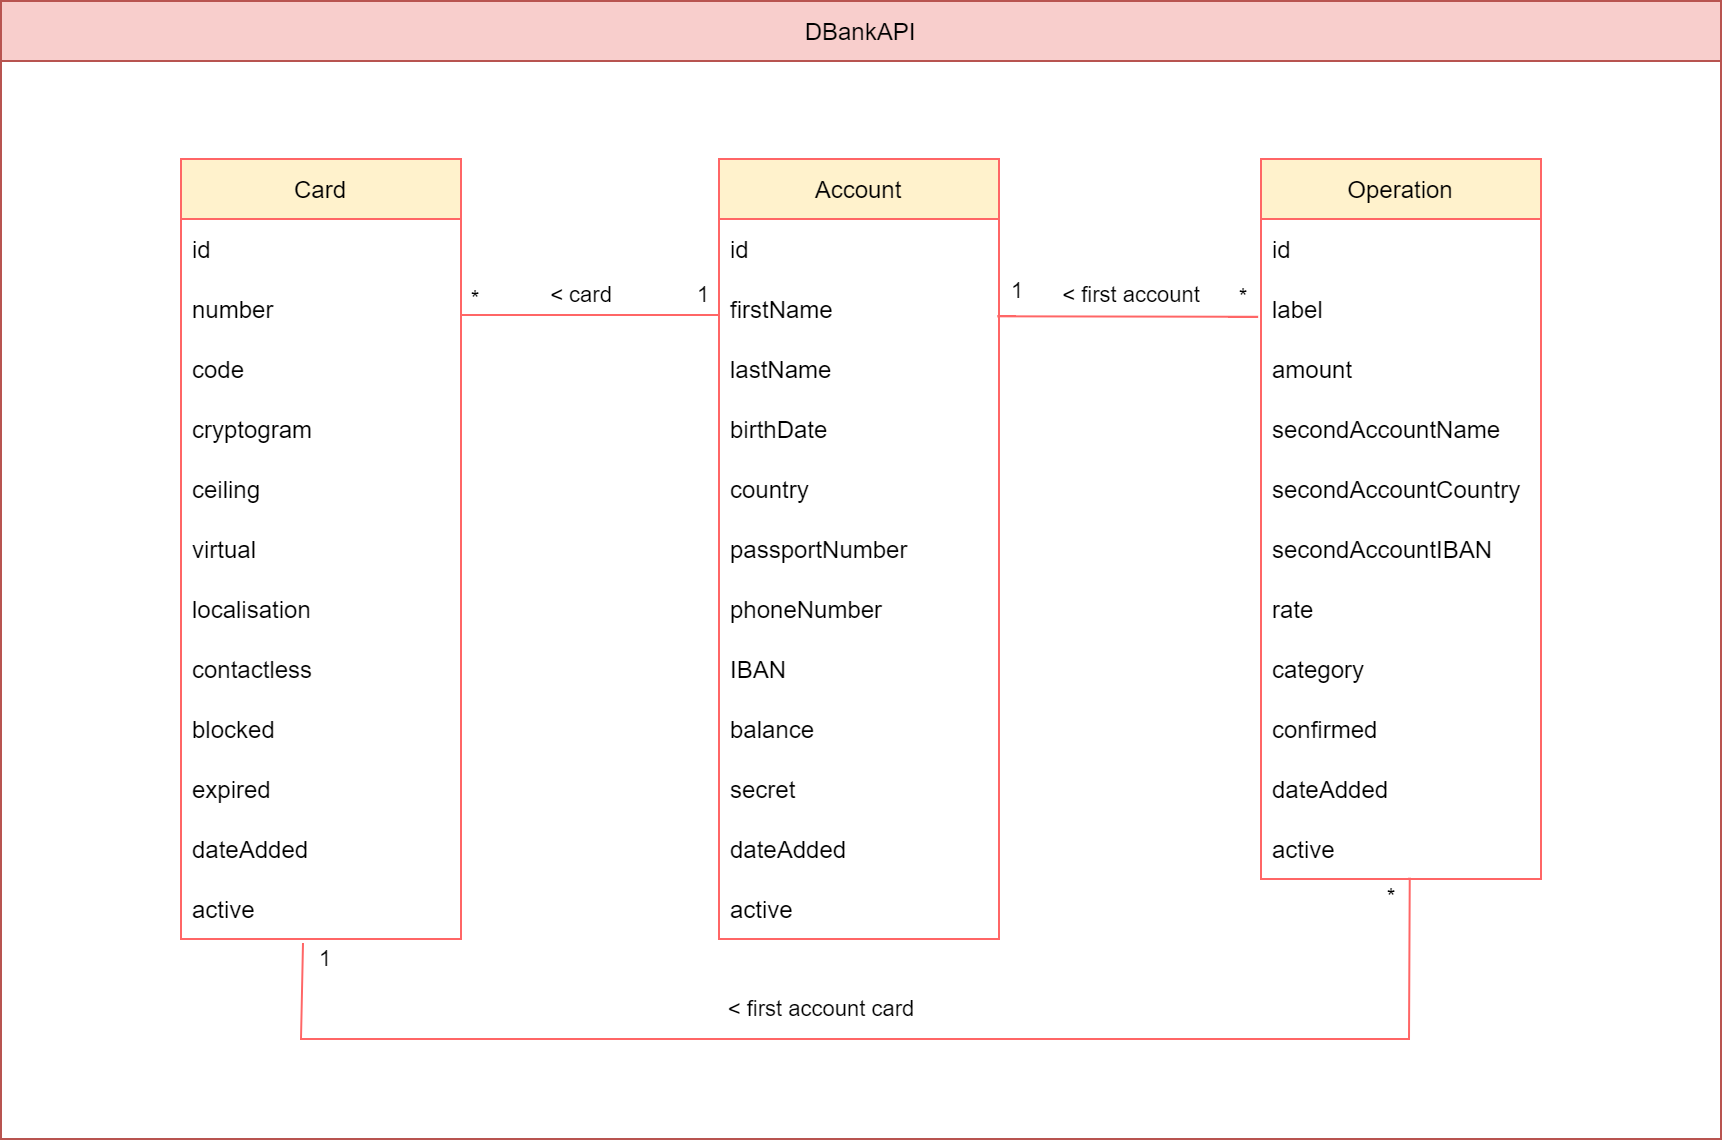

The diagram above was exported from draw.io. Its source (the exported page's mxGraphModel, read from the mxfile embedded in the PNG):
<mxGraphModel dx="1747" dy="1673" grid="1" gridSize="10" guides="1" tooltips="1" connect="1" arrows="1" fold="1" page="1" pageScale="1" pageWidth="827" pageHeight="1169" background="none" math="0" shadow="0">
  <root>
    <mxCell id="WIyWlLk6GJQsqaUBKTNV-0" />
    <mxCell id="WIyWlLk6GJQsqaUBKTNV-1" parent="WIyWlLk6GJQsqaUBKTNV-0" />
    <mxCell id="CHyiCrhAM2kDIvw5hNKC-0" value="Account" style="swimlane;fontStyle=0;childLayout=stackLayout;horizontal=1;startSize=30;horizontalStack=0;resizeParent=1;resizeParentMax=0;resizeLast=0;collapsible=1;marginBottom=0;strokeColor=#FF6666;fillColor=#fff2cc;fontColor=#000000;labelBackgroundColor=none;" parent="WIyWlLk6GJQsqaUBKTNV-1" vertex="1">
      <mxGeometry x="19" y="40" width="140" height="390" as="geometry" />
    </mxCell>
    <mxCell id="CHyiCrhAM2kDIvw5hNKC-46" value="id" style="text;strokeColor=none;fillColor=none;align=left;verticalAlign=middle;spacingLeft=4;spacingRight=4;overflow=hidden;points=[[0,0.5],[1,0.5]];portConstraint=eastwest;rotatable=0;fontColor=#000000;labelBackgroundColor=none;" parent="CHyiCrhAM2kDIvw5hNKC-0" vertex="1">
      <mxGeometry y="30" width="140" height="30" as="geometry" />
    </mxCell>
    <mxCell id="hKXpHrirOXkG8bgR9i-5-20" value="firstName" style="text;strokeColor=none;fillColor=none;align=left;verticalAlign=middle;spacingLeft=4;spacingRight=4;overflow=hidden;points=[[0,0.5],[1,0.5]];portConstraint=eastwest;rotatable=0;fontColor=#000000;labelBackgroundColor=none;" parent="CHyiCrhAM2kDIvw5hNKC-0" vertex="1">
      <mxGeometry y="60" width="140" height="30" as="geometry" />
    </mxCell>
    <mxCell id="hKXpHrirOXkG8bgR9i-5-21" value="lastName" style="text;strokeColor=none;fillColor=none;align=left;verticalAlign=middle;spacingLeft=4;spacingRight=4;overflow=hidden;points=[[0,0.5],[1,0.5]];portConstraint=eastwest;rotatable=0;fontColor=#000000;labelBackgroundColor=none;" parent="CHyiCrhAM2kDIvw5hNKC-0" vertex="1">
      <mxGeometry y="90" width="140" height="30" as="geometry" />
    </mxCell>
    <mxCell id="hKXpHrirOXkG8bgR9i-5-23" value="birthDate" style="text;strokeColor=none;fillColor=none;align=left;verticalAlign=middle;spacingLeft=4;spacingRight=4;overflow=hidden;points=[[0,0.5],[1,0.5]];portConstraint=eastwest;rotatable=0;fontColor=#000000;labelBackgroundColor=none;" parent="CHyiCrhAM2kDIvw5hNKC-0" vertex="1">
      <mxGeometry y="120" width="140" height="30" as="geometry" />
    </mxCell>
    <mxCell id="JRmaMNrHAmPNNL-L9Qcm-0" value="country" style="text;align=left;verticalAlign=middle;spacingLeft=4;spacingRight=4;overflow=hidden;points=[[0,0.5],[1,0.5]];portConstraint=eastwest;rotatable=0;fillColor=none;fontColor=#000000;labelBackgroundColor=none;" parent="CHyiCrhAM2kDIvw5hNKC-0" vertex="1">
      <mxGeometry y="150" width="140" height="30" as="geometry" />
    </mxCell>
    <mxCell id="hKXpHrirOXkG8bgR9i-5-22" value="passportNumber" style="text;strokeColor=none;fillColor=none;align=left;verticalAlign=middle;spacingLeft=4;spacingRight=4;overflow=hidden;points=[[0,0.5],[1,0.5]];portConstraint=eastwest;rotatable=0;fontColor=#000000;labelBackgroundColor=none;" parent="CHyiCrhAM2kDIvw5hNKC-0" vertex="1">
      <mxGeometry y="180" width="140" height="30" as="geometry" />
    </mxCell>
    <mxCell id="tVlw0KWwFuREQq6soX9k-0" value="phoneNumber" style="text;strokeColor=none;fillColor=none;align=left;verticalAlign=middle;spacingLeft=4;spacingRight=4;overflow=hidden;points=[[0,0.5],[1,0.5]];portConstraint=eastwest;rotatable=0;fontColor=#000000;labelBackgroundColor=none;" vertex="1" parent="CHyiCrhAM2kDIvw5hNKC-0">
      <mxGeometry y="210" width="140" height="30" as="geometry" />
    </mxCell>
    <mxCell id="CHyiCrhAM2kDIvw5hNKC-10" value="IBAN" style="text;strokeColor=none;fillColor=none;align=left;verticalAlign=middle;spacingLeft=4;spacingRight=4;overflow=hidden;points=[[0,0.5],[1,0.5]];portConstraint=eastwest;rotatable=0;fontColor=#000000;labelBackgroundColor=none;" parent="CHyiCrhAM2kDIvw5hNKC-0" vertex="1">
      <mxGeometry y="240" width="140" height="30" as="geometry" />
    </mxCell>
    <mxCell id="nf33KH5RT8npNUlAudOV-0" value="balance" style="text;align=left;verticalAlign=middle;spacingLeft=4;spacingRight=4;overflow=hidden;points=[[0,0.5],[1,0.5]];portConstraint=eastwest;rotatable=0;fillColor=none;fontColor=#000000;labelBackgroundColor=none;" parent="CHyiCrhAM2kDIvw5hNKC-0" vertex="1">
      <mxGeometry y="270" width="140" height="30" as="geometry" />
    </mxCell>
    <mxCell id="hKXpHrirOXkG8bgR9i-5-24" value="secret" style="text;align=left;verticalAlign=middle;spacingLeft=4;spacingRight=4;overflow=hidden;points=[[0,0.5],[1,0.5]];portConstraint=eastwest;rotatable=0;fillColor=none;fontColor=#000000;labelBackgroundColor=none;" parent="CHyiCrhAM2kDIvw5hNKC-0" vertex="1">
      <mxGeometry y="300" width="140" height="30" as="geometry" />
    </mxCell>
    <mxCell id="nf33KH5RT8npNUlAudOV-13" value="dateAdded" style="text;align=left;verticalAlign=middle;spacingLeft=4;spacingRight=4;overflow=hidden;points=[[0,0.5],[1,0.5]];portConstraint=eastwest;rotatable=0;fillColor=none;fontColor=#000000;labelBackgroundColor=none;" parent="CHyiCrhAM2kDIvw5hNKC-0" vertex="1">
      <mxGeometry y="330" width="140" height="30" as="geometry" />
    </mxCell>
    <mxCell id="wC7CzmfTgTwIQKyRdkR--2" value="active" style="text;align=left;verticalAlign=middle;spacingLeft=4;spacingRight=4;overflow=hidden;points=[[0,0.5],[1,0.5]];portConstraint=eastwest;rotatable=0;fillColor=none;fontColor=#000000;labelBackgroundColor=none;" parent="CHyiCrhAM2kDIvw5hNKC-0" vertex="1">
      <mxGeometry y="360" width="140" height="30" as="geometry" />
    </mxCell>
    <mxCell id="CHyiCrhAM2kDIvw5hNKC-21" value="Operation" style="swimlane;fontStyle=0;childLayout=stackLayout;horizontal=1;startSize=30;horizontalStack=0;resizeParent=1;resizeParentMax=0;resizeLast=0;collapsible=1;marginBottom=0;strokeColor=#FF6666;fillColor=#fff2cc;fontColor=#000000;labelBackgroundColor=none;" parent="WIyWlLk6GJQsqaUBKTNV-1" vertex="1">
      <mxGeometry x="290" y="40" width="140" height="360" as="geometry" />
    </mxCell>
    <mxCell id="CHyiCrhAM2kDIvw5hNKC-45" value="id" style="text;strokeColor=none;fillColor=none;align=left;verticalAlign=middle;spacingLeft=4;spacingRight=4;overflow=hidden;points=[[0,0.5],[1,0.5]];portConstraint=eastwest;rotatable=0;labelBackgroundColor=none;fontColor=#000000;" parent="CHyiCrhAM2kDIvw5hNKC-21" vertex="1">
      <mxGeometry y="30" width="140" height="30" as="geometry" />
    </mxCell>
    <mxCell id="CHyiCrhAM2kDIvw5hNKC-31" value="label" style="text;strokeColor=none;fillColor=none;align=left;verticalAlign=middle;spacingLeft=4;spacingRight=4;overflow=hidden;points=[[0,0.5],[1,0.5]];portConstraint=eastwest;rotatable=0;labelBackgroundColor=none;fontColor=#000000;" parent="CHyiCrhAM2kDIvw5hNKC-21" vertex="1">
      <mxGeometry y="60" width="140" height="30" as="geometry" />
    </mxCell>
    <mxCell id="CHyiCrhAM2kDIvw5hNKC-32" value="amount" style="text;strokeColor=none;fillColor=none;align=left;verticalAlign=middle;spacingLeft=4;spacingRight=4;overflow=hidden;points=[[0,0.5],[1,0.5]];portConstraint=eastwest;rotatable=0;labelBackgroundColor=none;fontColor=#000000;" parent="CHyiCrhAM2kDIvw5hNKC-21" vertex="1">
      <mxGeometry y="90" width="140" height="30" as="geometry" />
    </mxCell>
    <mxCell id="nf33KH5RT8npNUlAudOV-4" value="secondAccountName" style="text;align=left;verticalAlign=middle;spacingLeft=4;spacingRight=4;overflow=hidden;points=[[0,0.5],[1,0.5]];portConstraint=eastwest;rotatable=0;labelBackgroundColor=none;fontColor=#000000;" parent="CHyiCrhAM2kDIvw5hNKC-21" vertex="1">
      <mxGeometry y="120" width="140" height="30" as="geometry" />
    </mxCell>
    <mxCell id="nf33KH5RT8npNUlAudOV-1" value="secondAccountCountry" style="text;align=left;verticalAlign=middle;spacingLeft=4;spacingRight=4;overflow=hidden;points=[[0,0.5],[1,0.5]];portConstraint=eastwest;rotatable=0;labelBackgroundColor=none;fontColor=#000000;" parent="CHyiCrhAM2kDIvw5hNKC-21" vertex="1">
      <mxGeometry y="150" width="140" height="30" as="geometry" />
    </mxCell>
    <mxCell id="nf33KH5RT8npNUlAudOV-3" value="secondAccountIBAN" style="text;align=left;verticalAlign=middle;spacingLeft=4;spacingRight=4;overflow=hidden;points=[[0,0.5],[1,0.5]];portConstraint=eastwest;rotatable=0;labelBackgroundColor=none;fontColor=#000000;" parent="CHyiCrhAM2kDIvw5hNKC-21" vertex="1">
      <mxGeometry y="180" width="140" height="30" as="geometry" />
    </mxCell>
    <mxCell id="CHyiCrhAM2kDIvw5hNKC-38" value="rate" style="text;strokeColor=none;fillColor=none;align=left;verticalAlign=middle;spacingLeft=4;spacingRight=4;overflow=hidden;points=[[0,0.5],[1,0.5]];portConstraint=eastwest;rotatable=0;labelBackgroundColor=none;fontColor=#000000;" parent="CHyiCrhAM2kDIvw5hNKC-21" vertex="1">
      <mxGeometry y="210" width="140" height="30" as="geometry" />
    </mxCell>
    <mxCell id="oPPAP-LMvP3AMgcn5sVZ-0" value="category" style="text;strokeColor=none;fillColor=none;align=left;verticalAlign=middle;spacingLeft=4;spacingRight=4;overflow=hidden;points=[[0,0.5],[1,0.5]];portConstraint=eastwest;rotatable=0;labelBackgroundColor=none;fontColor=#000000;" parent="CHyiCrhAM2kDIvw5hNKC-21" vertex="1">
      <mxGeometry y="240" width="140" height="30" as="geometry" />
    </mxCell>
    <mxCell id="WfbVh4BG4IdP-KgVLE9W-1" value="confirmed" style="text;strokeColor=none;fillColor=none;align=left;verticalAlign=middle;spacingLeft=4;spacingRight=4;overflow=hidden;points=[[0,0.5],[1,0.5]];portConstraint=eastwest;rotatable=0;labelBackgroundColor=none;fontColor=#000000;" parent="CHyiCrhAM2kDIvw5hNKC-21" vertex="1">
      <mxGeometry y="270" width="140" height="30" as="geometry" />
    </mxCell>
    <mxCell id="CHyiCrhAM2kDIvw5hNKC-30" value="dateAdded" style="text;strokeColor=none;fillColor=none;align=left;verticalAlign=middle;spacingLeft=4;spacingRight=4;overflow=hidden;points=[[0,0.5],[1,0.5]];portConstraint=eastwest;rotatable=0;labelBackgroundColor=none;fontColor=#000000;" parent="CHyiCrhAM2kDIvw5hNKC-21" vertex="1">
      <mxGeometry y="300" width="140" height="30" as="geometry" />
    </mxCell>
    <mxCell id="wC7CzmfTgTwIQKyRdkR--1" value="active" style="text;align=left;verticalAlign=middle;spacingLeft=4;spacingRight=4;overflow=hidden;points=[[0,0.5],[1,0.5]];portConstraint=eastwest;rotatable=0;labelBackgroundColor=none;fontColor=#000000;" parent="CHyiCrhAM2kDIvw5hNKC-21" vertex="1">
      <mxGeometry y="330" width="140" height="30" as="geometry" />
    </mxCell>
    <mxCell id="CHyiCrhAM2kDIvw5hNKC-36" value="" style="endArrow=none;html=1;rounded=0;curved=1;entryX=-0.003;entryY=0.663;entryDx=0;entryDy=0;entryPerimeter=0;exitX=0.994;exitY=0.322;exitDx=0;exitDy=0;exitPerimeter=0;strokeColor=#FF6666;fontColor=#000000;labelBackgroundColor=none;" parent="WIyWlLk6GJQsqaUBKTNV-1" edge="1">
      <mxGeometry width="50" height="50" relative="1" as="geometry">
        <mxPoint x="158.16000000000008" y="118.65999999999997" as="sourcePoint" />
        <mxPoint x="288.5799999999999" y="118.88999999999999" as="targetPoint" />
      </mxGeometry>
    </mxCell>
    <mxCell id="CHyiCrhAM2kDIvw5hNKC-37" value="&amp;lt; first account card" style="edgeLabel;html=1;align=center;verticalAlign=middle;resizable=0;points=[];fontColor=#000000;labelBackgroundColor=none;" parent="CHyiCrhAM2kDIvw5hNKC-36" vertex="1" connectable="0">
      <mxGeometry x="-0.334" y="-1" relative="1" as="geometry">
        <mxPoint x="-132" y="345" as="offset" />
      </mxGeometry>
    </mxCell>
    <mxCell id="CHyiCrhAM2kDIvw5hNKC-67" value="1" style="edgeLabel;html=1;align=center;verticalAlign=middle;resizable=0;points=[];labelBackgroundColor=none;fontColor=#000000;" parent="CHyiCrhAM2kDIvw5hNKC-36" vertex="1" connectable="0">
      <mxGeometry x="-0.8737" relative="1" as="geometry">
        <mxPoint x="1" y="-13" as="offset" />
      </mxGeometry>
    </mxCell>
    <mxCell id="CHyiCrhAM2kDIvw5hNKC-68" value="*" style="edgeLabel;html=1;align=center;verticalAlign=middle;resizable=0;points=[];labelBackgroundColor=none;fontColor=#000000;" parent="CHyiCrhAM2kDIvw5hNKC-36" vertex="1" connectable="0">
      <mxGeometry x="0.8817" y="1" relative="1" as="geometry">
        <mxPoint y="-9" as="offset" />
      </mxGeometry>
    </mxCell>
    <mxCell id="CHyiCrhAM2kDIvw5hNKC-51" value="Card" style="swimlane;fontStyle=0;childLayout=stackLayout;horizontal=1;startSize=30;horizontalStack=0;resizeParent=1;resizeParentMax=0;resizeLast=0;collapsible=1;marginBottom=0;strokeColor=#FF6666;fillColor=#fff2cc;fontColor=#000000;labelBackgroundColor=none;" parent="WIyWlLk6GJQsqaUBKTNV-1" vertex="1">
      <mxGeometry x="-250" y="40" width="140" height="390" as="geometry" />
    </mxCell>
    <mxCell id="CHyiCrhAM2kDIvw5hNKC-52" value="id" style="text;strokeColor=none;fillColor=none;align=left;verticalAlign=middle;spacingLeft=4;spacingRight=4;overflow=hidden;points=[[0,0.5],[1,0.5]];portConstraint=eastwest;rotatable=0;fontColor=#000000;labelBackgroundColor=none;" parent="CHyiCrhAM2kDIvw5hNKC-51" vertex="1">
      <mxGeometry y="30" width="140" height="30" as="geometry" />
    </mxCell>
    <mxCell id="CHyiCrhAM2kDIvw5hNKC-53" value="number" style="text;strokeColor=none;fillColor=none;align=left;verticalAlign=middle;spacingLeft=4;spacingRight=4;overflow=hidden;points=[[0,0.5],[1,0.5]];portConstraint=eastwest;rotatable=0;fontColor=#000000;labelBackgroundColor=none;" parent="CHyiCrhAM2kDIvw5hNKC-51" vertex="1">
      <mxGeometry y="60" width="140" height="30" as="geometry" />
    </mxCell>
    <mxCell id="CHyiCrhAM2kDIvw5hNKC-55" value="code" style="text;strokeColor=none;fillColor=none;align=left;verticalAlign=middle;spacingLeft=4;spacingRight=4;overflow=hidden;points=[[0,0.5],[1,0.5]];portConstraint=eastwest;rotatable=0;fontColor=#000000;labelBackgroundColor=none;" parent="CHyiCrhAM2kDIvw5hNKC-51" vertex="1">
      <mxGeometry y="90" width="140" height="30" as="geometry" />
    </mxCell>
    <mxCell id="CHyiCrhAM2kDIvw5hNKC-56" value="cryptogram" style="text;strokeColor=none;fillColor=none;align=left;verticalAlign=middle;spacingLeft=4;spacingRight=4;overflow=hidden;points=[[0,0.5],[1,0.5]];portConstraint=eastwest;rotatable=0;fontColor=#000000;labelBackgroundColor=none;" parent="CHyiCrhAM2kDIvw5hNKC-51" vertex="1">
      <mxGeometry y="120" width="140" height="30" as="geometry" />
    </mxCell>
    <mxCell id="CHyiCrhAM2kDIvw5hNKC-59" value="ceiling" style="text;strokeColor=none;fillColor=none;align=left;verticalAlign=middle;spacingLeft=4;spacingRight=4;overflow=hidden;points=[[0,0.5],[1,0.5]];portConstraint=eastwest;rotatable=0;fontColor=#000000;labelBackgroundColor=none;" parent="CHyiCrhAM2kDIvw5hNKC-51" vertex="1">
      <mxGeometry y="150" width="140" height="30" as="geometry" />
    </mxCell>
    <mxCell id="CHyiCrhAM2kDIvw5hNKC-60" value="virtual" style="text;align=left;verticalAlign=middle;spacingLeft=4;spacingRight=4;overflow=hidden;points=[[0,0.5],[1,0.5]];portConstraint=eastwest;rotatable=0;fontColor=#000000;labelBackgroundColor=none;" parent="CHyiCrhAM2kDIvw5hNKC-51" vertex="1">
      <mxGeometry y="180" width="140" height="30" as="geometry" />
    </mxCell>
    <mxCell id="CHyiCrhAM2kDIvw5hNKC-58" value="localisation" style="text;strokeColor=none;fillColor=none;align=left;verticalAlign=middle;spacingLeft=4;spacingRight=4;overflow=hidden;points=[[0,0.5],[1,0.5]];portConstraint=eastwest;rotatable=0;fontColor=#000000;labelBackgroundColor=none;" parent="CHyiCrhAM2kDIvw5hNKC-51" vertex="1">
      <mxGeometry y="210" width="140" height="30" as="geometry" />
    </mxCell>
    <mxCell id="CHyiCrhAM2kDIvw5hNKC-62" value="contactless" style="text;strokeColor=none;fillColor=none;align=left;verticalAlign=middle;spacingLeft=4;spacingRight=4;overflow=hidden;points=[[0,0.5],[1,0.5]];portConstraint=eastwest;rotatable=0;fontColor=#000000;labelBackgroundColor=none;" parent="CHyiCrhAM2kDIvw5hNKC-51" vertex="1">
      <mxGeometry y="240" width="140" height="30" as="geometry" />
    </mxCell>
    <mxCell id="tVlw0KWwFuREQq6soX9k-1" value="blocked" style="text;strokeColor=none;fillColor=none;align=left;verticalAlign=middle;spacingLeft=4;spacingRight=4;overflow=hidden;points=[[0,0.5],[1,0.5]];portConstraint=eastwest;rotatable=0;fontColor=#000000;labelBackgroundColor=none;" vertex="1" parent="CHyiCrhAM2kDIvw5hNKC-51">
      <mxGeometry y="270" width="140" height="30" as="geometry" />
    </mxCell>
    <mxCell id="CHyiCrhAM2kDIvw5hNKC-57" value="expired" style="text;strokeColor=none;fillColor=none;align=left;verticalAlign=middle;spacingLeft=4;spacingRight=4;overflow=hidden;points=[[0,0.5],[1,0.5]];portConstraint=eastwest;rotatable=0;fontColor=#000000;labelBackgroundColor=none;" parent="CHyiCrhAM2kDIvw5hNKC-51" vertex="1">
      <mxGeometry y="300" width="140" height="30" as="geometry" />
    </mxCell>
    <mxCell id="nf33KH5RT8npNUlAudOV-15" value="dateAdded" style="text;align=left;verticalAlign=middle;spacingLeft=4;spacingRight=4;overflow=hidden;points=[[0,0.5],[1,0.5]];portConstraint=eastwest;rotatable=0;fontColor=#000000;labelBackgroundColor=none;" parent="CHyiCrhAM2kDIvw5hNKC-51" vertex="1">
      <mxGeometry y="330" width="140" height="30" as="geometry" />
    </mxCell>
    <mxCell id="wC7CzmfTgTwIQKyRdkR--0" value="active" style="text;align=left;verticalAlign=middle;spacingLeft=4;spacingRight=4;overflow=hidden;points=[[0,0.5],[1,0.5]];portConstraint=eastwest;rotatable=0;fontColor=#000000;labelBackgroundColor=none;" parent="CHyiCrhAM2kDIvw5hNKC-51" vertex="1">
      <mxGeometry y="360" width="140" height="30" as="geometry" />
    </mxCell>
    <mxCell id="CHyiCrhAM2kDIvw5hNKC-61" value="&amp;lt; card" style="endArrow=none;html=1;rounded=0;entryX=0;entryY=0.5;entryDx=0;entryDy=0;curved=1;exitX=1;exitY=0.5;exitDx=0;exitDy=0;strokeColor=#FF6666;fontColor=#000000;labelBackgroundColor=none;" parent="WIyWlLk6GJQsqaUBKTNV-1" edge="1">
      <mxGeometry x="-0.0698" y="10" width="50" height="50" relative="1" as="geometry">
        <mxPoint x="-110" y="118" as="sourcePoint" />
        <mxPoint x="19" y="118" as="targetPoint" />
        <mxPoint as="offset" />
      </mxGeometry>
    </mxCell>
    <mxCell id="CHyiCrhAM2kDIvw5hNKC-63" value="*" style="edgeLabel;html=1;align=center;verticalAlign=middle;resizable=0;points=[];fontColor=#000000;labelBackgroundColor=none;" parent="CHyiCrhAM2kDIvw5hNKC-61" vertex="1" connectable="0">
      <mxGeometry x="-0.8203" relative="1" as="geometry">
        <mxPoint x="-5" y="-9" as="offset" />
      </mxGeometry>
    </mxCell>
    <mxCell id="CHyiCrhAM2kDIvw5hNKC-64" value="1" style="edgeLabel;html=1;align=center;verticalAlign=middle;resizable=0;points=[];labelBackgroundColor=none;fontColor=#000000;" parent="CHyiCrhAM2kDIvw5hNKC-61" vertex="1" connectable="0">
      <mxGeometry x="0.744" relative="1" as="geometry">
        <mxPoint x="7" y="-11" as="offset" />
      </mxGeometry>
    </mxCell>
    <mxCell id="tVlw0KWwFuREQq6soX9k-6" value="" style="endArrow=none;html=1;rounded=0;entryX=0.531;entryY=0.978;entryDx=0;entryDy=0;entryPerimeter=0;exitX=0.436;exitY=1.067;exitDx=0;exitDy=0;exitPerimeter=0;strokeColor=#FF6666;fontColor=#000000;labelBackgroundColor=none;" edge="1" parent="WIyWlLk6GJQsqaUBKTNV-1" source="wC7CzmfTgTwIQKyRdkR--0" target="wC7CzmfTgTwIQKyRdkR--1">
      <mxGeometry width="50" height="50" relative="1" as="geometry">
        <mxPoint x="150" y="500" as="sourcePoint" />
        <mxPoint x="200" y="450" as="targetPoint" />
        <Array as="points">
          <mxPoint x="-190" y="480" />
          <mxPoint x="364" y="480" />
        </Array>
      </mxGeometry>
    </mxCell>
    <mxCell id="tVlw0KWwFuREQq6soX9k-7" value="&amp;lt; first account" style="edgeLabel;html=1;align=center;verticalAlign=middle;resizable=0;points=[];fontColor=#000000;labelBackgroundColor=none;" vertex="1" connectable="0" parent="WIyWlLk6GJQsqaUBKTNV-1">
      <mxGeometry x="223.99816960363714" y="106.99583025467713" as="geometry" />
    </mxCell>
    <mxCell id="tVlw0KWwFuREQq6soX9k-8" value="&lt;font&gt;1&lt;/font&gt;" style="edgeLabel;html=1;align=center;verticalAlign=middle;resizable=0;points=[];labelBackgroundColor=none;fontColor=#000000;" vertex="1" connectable="0" parent="WIyWlLk6GJQsqaUBKTNV-1">
      <mxGeometry x="-509" y="140" as="geometry">
        <mxPoint x="330" y="299" as="offset" />
      </mxGeometry>
    </mxCell>
    <mxCell id="tVlw0KWwFuREQq6soX9k-9" value="*" style="edgeLabel;html=1;align=center;verticalAlign=middle;resizable=0;points=[];fontColor=#000000;labelBackgroundColor=none;" vertex="1" connectable="0" parent="WIyWlLk6GJQsqaUBKTNV-1">
      <mxGeometry x="-122" y="111" as="geometry">
        <mxPoint x="476" y="297" as="offset" />
      </mxGeometry>
    </mxCell>
    <mxCell id="tVlw0KWwFuREQq6soX9k-11" value="DBankAPI" style="swimlane;fontStyle=0;childLayout=stackLayout;horizontal=1;startSize=30;horizontalStack=0;resizeParent=1;resizeParentMax=0;resizeLast=0;collapsible=1;marginBottom=0;labelBackgroundColor=none;strokeColor=#b85450;fillColor=#f8cecc;" vertex="1" parent="WIyWlLk6GJQsqaUBKTNV-1">
      <mxGeometry x="-340" y="-39" width="860" height="569" as="geometry" />
    </mxCell>
  </root>
</mxGraphModel>